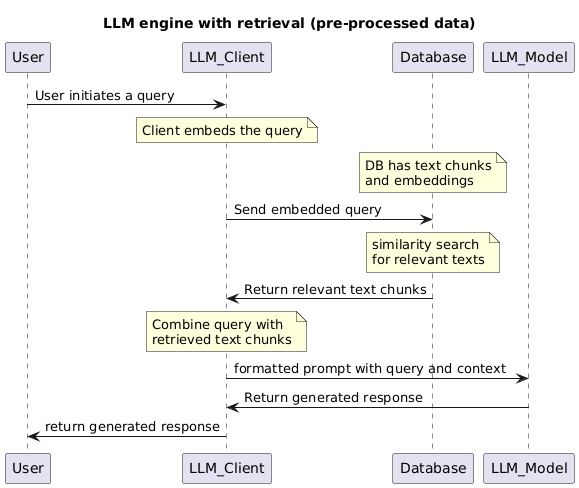

The diagram above was rendered by PlantUML. Its source (embedded in the PNG):
@startuml
title LLM engine with retrieval (pre-processed data)
User -> LLM_Client: User initiates a query
note over LLM_Client: Client embeds the query
note over Database: DB has text chunks\nand embeddings
LLM_Client -> Database: Send embedded query
note over Database: similarity search\nfor relevant texts
Database -> LLM_Client: Return relevant text chunks
note over LLM_Client: Combine query with\nretrieved text chunks
LLM_Client -> LLM_Model: formatted prompt with query and context
LLM_Model -> LLM_Client: Return generated response
LLM_Client -> User: return generated response
@enduml